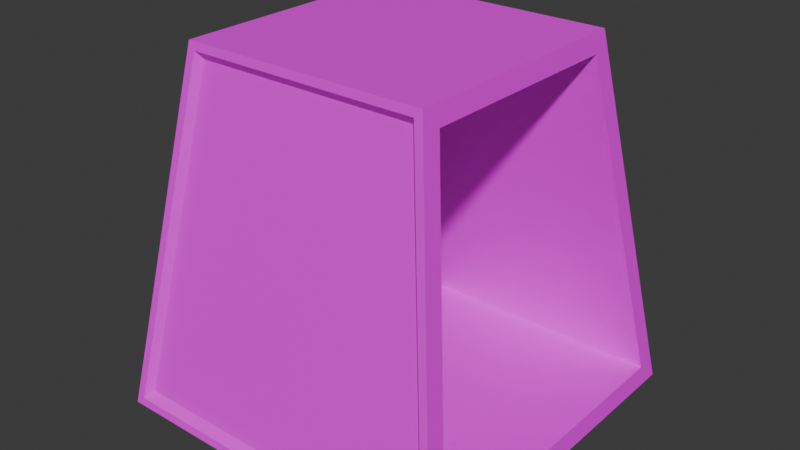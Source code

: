 # Source: finish.blend  (saved by Blender 5.0.118; exported with 4.5.12 LTS)
import bpy
from mathutils import Matrix  # noqa: F401  (used for matrix-valued properties, if any)

bpy.ops.wm.read_factory_settings(use_empty=True)
scene = bpy.context.scene
scene.name = 'Scene'

# ---- collections
col_collection = bpy.data.collections.new('Collection'); scene.collection.children.link(col_collection)

# ---- images (referenced by path relative to the original .blend; pixels are not part of the script)
import os
ASSET_DIR = os.environ.get("B2B_ASSET_DIR", "")  # directory of the original .blend (textures are referenced by path, not embedded)
HERE = os.path.dirname(os.path.abspath(__file__))  # packed textures are extracted next to this script under _unpacked/

def load_image(name, relpath, width, height, colorspace="sRGB"):
    """Load a texture the original file referenced (path relative to the .blend, or extracted next to this script)."""
    p = next((c for c in (os.path.join(HERE, relpath), os.path.join(ASSET_DIR, relpath)) if relpath and os.path.exists(c)), "")
    if p:
        img = bpy.data.images.load(p, check_existing=True)
        img.name = name
    else:  # same state as the original file: an image datablock whose file is absent (Cycles renders it pink)
        img = bpy.data.images.new(name, width, height)
        img.source = "FILE"
        img.filepath = "//" + (relpath or name)
    img.colorspace_settings.name = colorspace
    return img
img_finish_png = load_image('finish.png', 'finish.png', 1024, 1024, 'sRGB')

# ---- materials (node trees are filled in below, after node groups)
mat_material = bpy.data.materials.new('Material')
mat_material.alpha_threshold = 0.0
mat_material.use_backface_culling_lightprobe_volume = False
mat_material.roughness = 0.5
mat_material.line_color = (0.0, 0.0, 0.0, 1.0)

# ---- material node trees
mat_material.use_nodes = True; mat_material.node_tree.nodes.clear()
_N = mat_material.node_tree.nodes; _L = mat_material.node_tree.links
n0 = _N.new('ShaderNodeOutputMaterial'); n0.name = 'Material Output'; n0.location = (200, 100)
n1 = _N.new('ShaderNodeBsdfPrincipled'); n1.name = 'Principled BSDF'; n1.location = (-200, 100)
n2 = _N.new('ShaderNodeTexImage'); n2.name = 'Image Texture'; n2.location = (-706, 96)
n2.image = img_finish_png
_L.new(n1.outputs[0], n0.inputs[0])
_L.new(n2.outputs[0], n1.inputs[0])
n0.is_active_output = True

# ---- world
world_world = bpy.data.worlds.new('World'); scene.world = world_world
world_world.use_nodes = True; world_world.node_tree.nodes.clear()
_N = world_world.node_tree.nodes; _L = world_world.node_tree.links
n0 = _N.new('ShaderNodeOutputWorld'); n0.name = 'World Output'; n0.location = (200, 100)
n1 = _N.new('ShaderNodeBackground'); n1.name = 'Background'; n1.location = (-200, 100)
n1.inputs[0].default_value = (0.05088, 0.05088, 0.05088, 1.0)
_L.new(n1.outputs[0], n0.inputs[0])
n0.is_active_output = True
world_world.color = (0.05088, 0.05088, 0.05088)
world_world.sun_shadow_jitter_overblur = 0.0

# ---- meshes
me_cube = bpy.data.meshes.new('Cube')
me_cube.from_pydata([(0.7029, 0.5969, 0.8966), (0.9838, 0.8779, -0.8966), (0.7029, -0.5969, 0.8966), (0.9838, -0.8779, -0.8966), (-0.7029, 0.5969, 0.8966), (-0.9838, 0.8779, -0.8966), (-0.7029, -0.5969, 0.8966), (-0.9838, -0.8779, -0.8966), (-0.9483, 0.9931, -0.9562), (-0.9483, -0.9931, -0.9562), (0.6487, 0.6935, 0.9562), (0.9483, 0.9931, -0.9562), (-0.6487, -0.6935, 0.9562), (0.6487, -0.6935, 0.9562), (0.9483, -0.9931, -0.9562), (-0.6487, 0.6935, 0.9562), (1.0, 1.0, -1.0), (-1.0, 1.0, -1.0), (0.6867, 0.6867, 1.0), (-1.0, -1.0, -1.0), (-0.6867, -0.6867, 1.0), (0.6867, -0.6867, 1.0), (1.0, -1.0, -1.0), (-0.6867, 0.6867, 1.0), (0.906, 0.9489, -0.9136), (-0.906, 0.9489, -0.9136), (0.6197, 0.6626, 0.9136), (-0.906, -0.9489, -0.9136), (-0.6197, -0.6626, 0.9136), (0.6197, -0.6626, 0.9136), (0.906, -0.9489, -0.9136), (-0.6197, 0.6626, 0.9136), (0.8433, 0.7374, 0.0), (-0.8433, 0.7374, 0.0), (0.0, 0.8779, -0.8966), (0.0, 0.5969, 0.8966), (0.0, 0.7374, 0.0)], [], [(18, 23, 20, 21), (11, 8, 25, 24), (17, 16, 22, 19), (12, 9, 27, 28), (7, 5, 17, 19), (0, 32, 1, 16, 18), (6, 7, 19, 20), (3, 2, 21, 22), (5, 33, 4, 23, 17), (2, 0, 18, 21), (4, 6, 20, 23), (1, 3, 22, 16), (36, 35, 4, 33), (0, 2, 6, 4, 35), (2, 3, 7, 6), (3, 1, 34, 5, 7), (8, 11, 16, 17), (11, 10, 18, 16), (9, 12, 20, 19), (13, 14, 22, 21), (15, 8, 17, 23), (12, 13, 21, 20), (14, 9, 19, 22), (10, 15, 23, 18), (30, 29, 28, 27), (25, 31, 26, 24), (15, 10, 26, 31), (13, 12, 28, 29), (14, 13, 29, 30), (10, 11, 24, 26), (9, 14, 30, 27), (8, 15, 31, 25), (34, 36, 33, 5), (1, 32, 36, 34), (32, 0, 35, 36)])
_uv = me_cube.uv_layers.new(name='UVMap')
_uv.uv.foreach_set('vector', [0.3888, 0.2461, 0.3888, 0.6177, 0.01725, 0.6177, 0.01725, 0.2461, 0.2246, 0.02878, 0.2246, 1.027, 0.2013, 1.004, 0.2013, 0.05102, 0.3904, 0.1164, 0.3904, 0.4978, 0.009013, 0.4978, 0.009013, 0.1164, 0.2498, 0.2523, 0.3427, 0.6844, 0.329, 0.6747, 0.2402, 0.2619, 0.134, 0.6429, 0.3652, 0.6429, 0.3834, 0.6616, 0.12, 0.6616, 0.1514, 0.2843, 0.1025, 0.4992, 0.05367, 0.714, 0.02958, 0.7388, 0.1386, 0.2596, 0.1341, 0.3181, 0.134, 0.6429, 0.12, 0.6616, 0.1201, 0.2994, 0.3596, 0.714, 0.3594, 0.2843, 0.3779, 0.2596, 0.378, 0.7388, 0.3652, 0.6429, 0.3282, 0.4805, 0.2913, 0.3181, 0.301, 0.2994, 0.3834, 0.6616, 0.3594, 0.2843, 0.1514, 0.2843, 0.1386, 0.2596, 0.3779, 0.2596, 0.2913, 0.3181, 0.1341, 0.3181, 0.1201, 0.2994, 0.301, 0.2994, 0.05367, 0.714, 0.3596, 0.714, 0.378, 0.7388, 0.02958, 0.7388, 0.7501, 0.2762, 0.7749, 0.04568, 0.899, 0.04568, 0.899, 0.2762, 1.0, 0.223, 0.8106, 0.223, 0.8106, 4.452e-09, 1.0, 1.875e-08, 1.0, 0.1115, 0.8874, 0.00981, 0.8875, 0.4938, 0.5229, 0.4938, 0.6268, 0.00981, 0.801, 0.3903, 0.5224, 0.3903, 0.5224, 0.2342, 0.5224, 0.07813, 0.801, 0.07812, 0.02291, 0.9654, 0.3795, 0.9699, 0.3905, 0.982, 0.01447, 0.9773, 0.3795, 0.9699, 0.2668, 0.4461, 0.2727, 0.4342, 0.3905, 0.982, 0.3427, 0.6844, 0.2498, 0.2523, 0.2546, 0.2425, 0.3518, 0.6944, 0.04854, 0.2498, 0.04854, 0.6807, 0.04158, 0.6905, 0.04158, 0.2398, 0.02291, 0.4431, 0.02291, 0.9654, 0.01447, 0.9773, 0.01447, 0.431, 0.2498, 0.2523, 0.04854, 0.2498, 0.04158, 0.2398, 0.2546, 0.2425, 0.04854, 0.6807, 0.3427, 0.6844, 0.3518, 0.6944, 0.04158, 0.6905, 0.2668, 0.4461, 0.02291, 0.4431, 0.01447, 0.431, 0.2727, 0.4342, 0.9421, 0.5334, 0.8708, 0.994, 0.5621, 0.994, 0.4908, 0.5334, 0.9433, 0.5342, 0.8722, 0.9932, 0.5646, 0.9932, 0.4935, 0.5342, 0.2641, 0.02878, 0.2641, 0.7113, 0.2479, 0.6961, 0.2479, 0.04399, 0.2641, 0.7113, 0.2641, 0.02878, 0.2804, 0.04399, 0.2804, 0.6961, 0.1481, 1.059, 0.1481, 0.02878, 0.1747, 0.04586, 0.1747, 1.03, 0.2668, 0.4461, 0.3795, 0.9699, 0.3628, 0.9581, 0.2552, 0.4577, 0.2535, 0.6183, 0.2535, 0.3173, 0.2605, 0.324, 0.2605, 0.6115, 0.1747, 1.059, 0.1747, 0.02878, 0.2013, 0.04586, 0.2013, 1.03, 0.7254, 0.5068, 0.7501, 0.2762, 0.899, 0.2762, 0.8991, 0.5068, 0.5517, 0.5068, 0.6012, 0.2762, 0.7501, 0.2762, 0.7254, 0.5068, 0.6012, 0.2762, 0.6508, 0.04568, 0.7749, 0.04568, 0.7501, 0.2762])
me_cube.materials.append(mat_material)
me_cube.use_mirror_vertex_groups = False
me_cube.update()

# ---- objects
ob_cube = bpy.data.objects.new('Cube', me_cube)

# ---- transforms, parenting, visibility, modifiers, constraints
ob_cube.location = (0.0, 0.0, 0.0)
ob_cube.lock_rotations_4d = False
ob_cube.empty_display_type = 'ARROWS'
ob_cube.lineart.crease_threshold = 0.0

# ---- collection membership
col_collection.objects.link(ob_cube)

# ---- scene / render settings (as saved in the file)
scene.frame_start = 1; scene.frame_end = 250; scene.frame_set(1)
scene.render.engine = 'BLENDER_EEVEE_NEXT'
scene.render.bake_bias = 0.0
scene.render.bake_samples = 0
scene.cycles.sampling_pattern = 'TABULATED_SOBOL'
scene.eevee.use_volume_custom_range = False
bpy.context.view_layer.update()

# ---- added for rendering (the .blend has no active camera and no usable light): camera, sun
cam_auto = bpy.data.cameras.new('AutoCamera')
cam_auto.lens = 50.0
cam_auto.sensor_width = 36.0
cam_auto.clip_end = 1000.0
ob_auto_camera = bpy.data.objects.new('AutoCamera', cam_auto)
scene.collection.objects.link(ob_auto_camera)
ob_auto_camera.location = (3.20507, -3.84609, 2.56406)
ob_auto_camera.rotation_euler = (1.09748, -7.21219e-08, 0.694738)
scene.camera = ob_auto_camera
light_auto_sun = bpy.data.lights.new('AutoSun', 'SUN')
light_auto_sun.energy = 3.0
light_auto_sun.angle = 0.0523599
ob_auto_sun = bpy.data.objects.new('AutoSun', light_auto_sun)
scene.collection.objects.link(ob_auto_sun)
ob_auto_sun.rotation_euler = (0.872665, 0.174533, 0.523599)
bpy.context.view_layer.update()
